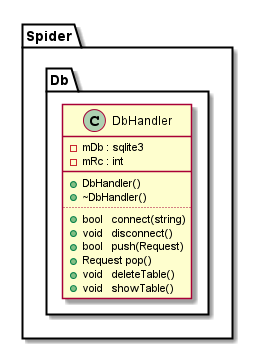

The diagram above was rendered by PlantUML. Its source (embedded in the PNG):
@startuml

namespace Spider {

namespace Db {

    class DbHandler {
        -mDb : sqlite3
        -mRc : int
        __
        +DbHandler()
        +~DbHandler()
        ..
        +bool   connect(string)
        +void   disconnect()
        +bool   push(Request)
        +Request pop()
        +void   deleteTable()
        +void   showTable()
    }

}
}

@enduml